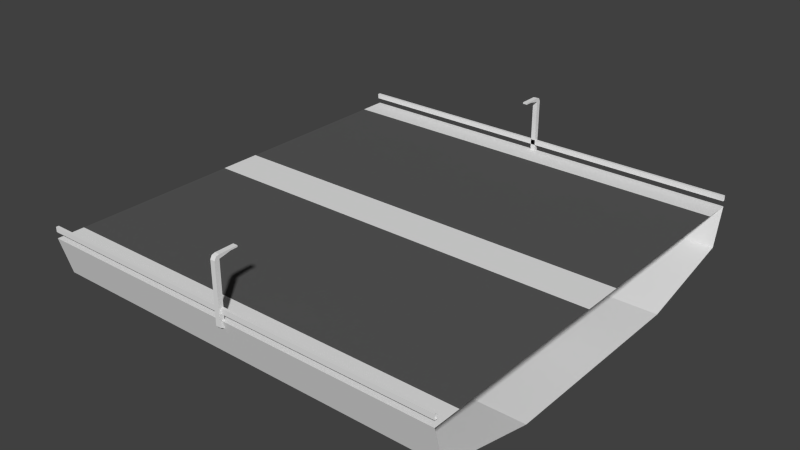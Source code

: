 # Source: straight.blend  (saved by Blender 2.79.0; exported with 4.5.12 LTS)
import bpy
from mathutils import Matrix  # noqa: F401  (used for matrix-valued properties, if any)

bpy.ops.wm.read_factory_settings(use_empty=True)
scene = bpy.context.scene
scene.name = 'Scene'

# ---- collections
col_collection_1 = bpy.data.collections.new('Collection 1'); scene.collection.children.link(col_collection_1)

# ---- materials (node trees are filled in below, after node groups)
mat_dark___333333 = bpy.data.materials.new('dark [#333333]')
mat_dark___333333.alpha_threshold = 0.0
mat_dark___333333.use_transparent_shadow = False
mat_dark___333333.diffuse_color = (0.1, 0.1, 0.1, 1.0)
mat_dark___333333.roughness = 0.5
mat_dark___333333.specular_intensity = 0.0
mat_light___eeeeee = bpy.data.materials.new('light [#eeeeee]')
mat_light___eeeeee.alpha_threshold = 0.0
mat_light___eeeeee.use_transparent_shadow = False
mat_light___eeeeee.roughness = 0.5
mat_light___eeeeee.specular_intensity = 0.0

# ---- material node trees

# ---- world
world_world = bpy.data.worlds.new('World'); scene.world = world_world
world_world.color = (0.05088, 0.05088, 0.05088)
world_world.use_sun_shadow = False
world_world.sun_shadow_jitter_overblur = 0.0
world_world.cycles.sampling_method = 'NONE'
world_world.cycles.sample_map_resolution = 256

# ---- meshes
me_plane = bpy.data.meshes.new('Plane')
me_plane.from_pydata([(9.887, -10.4, 2.535), (10.11, -10.17, 2.723), (9.887, -10.17, 2.535), (9.887, -10.17, 2.723), (10.11, -10.4, 2.535), (10.11, -10.32, 2.68), (10.11, -10.17, 2.535), (9.887, -10.32, 2.68), (9.887, -10.4, -0.2457), (10.11, -10.4, -0.2457), (9.887, -10.17, -0.3962), (10.11, -10.17, -0.3962), (10.11, -9.611, 2.65), (9.887, -9.611, 2.65), (9.887, -9.611, 2.723), (10.11, -9.611, 2.723), (10.11, -9.287, 2.65), (9.887, -9.287, 2.65), (9.887, -9.287, 2.723), (10.11, -9.287, 2.723), (0.0, -9.0, 0.0), (20.0, -9.0, 0.0), (0.0, 0.0, 0.0), (0.0, -1.0, 0.0), (20.0, -1.0, 0.0), (20.0, 0.0, 0.0), (0.0, -4.892, -3.023), (20.0, -4.892, -3.023), (0.0, 0.0, -3.023), (20.0, 0.0, -3.023), (20.0, -9.785, -1.848), (0.0, -9.785, -1.848), (0.0, -10.3, 0.0), (20.0, -10.3, 0.0), (0.0, -10.3, 0.5391), (0.0, -10.3, 0.2965), (20.0, -10.3, 0.5391), (20.0, -10.3, 0.2965), (0.0, -10.17, 0.5391), (0.0, -10.17, 0.2965), (20.0, -10.17, 0.5391), (20.0, -10.17, 0.2965), (9.887, 10.4, 2.535), (10.11, 10.17, 2.723), (9.887, 10.17, 2.535), (9.887, 10.17, 2.723), (10.11, 10.4, 2.535), (10.11, 10.32, 2.68), (10.11, 10.17, 2.535), (9.887, 10.32, 2.68), (9.887, 10.4, -0.2457), (10.11, 10.4, -0.2457), (9.887, 10.17, -0.3962), (10.11, 10.17, -0.3962), (10.11, 9.611, 2.65), (9.887, 9.611, 2.65), (9.887, 9.611, 2.723), (10.11, 9.611, 2.723), (10.11, 9.287, 2.65), (9.887, 9.287, 2.65), (9.887, 9.287, 2.723), (10.11, 9.287, 2.723), (0.0, 9.0, 0.0), (20.0, 9.0, 0.0), (0.0, 1.0, 0.0), (20.0, 1.0, 0.0), (0.0, 4.892, -3.023), (20.0, 4.892, -3.023), (20.0, 9.785, -1.848), (0.0, 9.785, -1.848), (0.0, 10.3, 0.0), (20.0, 10.3, 0.0), (0.0, 10.3, 0.5391), (0.0, 10.3, 0.2965), (20.0, 10.3, 0.5391), (20.0, 10.3, 0.2965), (0.0, 10.17, 0.5391), (0.0, 10.17, 0.2965), (20.0, 10.17, 0.5391), (20.0, 10.17, 0.2965)], [], [(2, 0, 7, 3), (3, 1, 15, 14), (11, 6, 4, 9), (8, 0, 2, 10), (9, 8, 10, 11), (10, 2, 6, 11), (4, 6, 1, 5), (0, 4, 5, 7), (9, 4, 0, 8), (7, 5, 1, 3), (14, 15, 19, 18), (1, 6, 12, 15), (2, 3, 14, 13), (6, 2, 13, 12), (16, 17, 18, 19), (15, 12, 16, 19), (13, 14, 18, 17), (12, 13, 17, 16), (20, 21, 24, 23), (21, 20, 32, 33), (30, 31, 26, 27), (29, 27, 26, 28), (33, 32, 31, 30), (23, 24, 25, 22), (34, 35, 37, 36), (38, 40, 41, 39), (35, 39, 41, 37), (36, 40, 38, 34), (44, 45, 49, 42), (45, 56, 57, 43), (53, 51, 46, 48), (50, 52, 44, 42), (51, 53, 52, 50), (52, 53, 48, 44), (46, 47, 43, 48), (42, 49, 47, 46), (51, 50, 42, 46), (49, 45, 43, 47), (56, 60, 61, 57), (43, 57, 54, 48), (44, 55, 56, 45), (48, 54, 55, 44), (58, 61, 60, 59), (57, 61, 58, 54), (55, 59, 60, 56), (54, 58, 59, 55), (62, 64, 65, 63), (63, 71, 70, 62), (68, 67, 66, 69), (71, 68, 69, 70), (72, 74, 75, 73), (76, 77, 79, 78), (73, 75, 79, 77), (74, 72, 76, 78), (29, 28, 66, 67), (64, 22, 25, 65)])
me_plane.polygons.foreach_set('material_index', [1, 1, 1, 1, 1, 1, 1, 1, 1, 1, 1, 1, 1, 1, 1, 1, 1, 1, 0, 1, 1, 1, 1, 1, 1, 1, 1, 1, 1, 1, 1, 1, 1, 1, 1, 1, 1, 1, 1, 1, 1, 1, 1, 1, 1, 1, 0, 1, 1, 1, 1, 1, 1, 1, 1, 1])
_uv = me_plane.uv_layers.new(name='UVMap')
_uv.uv.foreach_set('vector', [0.0, 0.0, 1.0, 0.0, 1.0, 1.0, 0.0, 1.0, 0.0, 0.0, 1.0, 0.0, 1.0, 1.0, 0.0, 1.0, 0.0, 0.0, 1.0, 0.0, 1.0, 1.0, 0.0, 1.0, 0.0, 0.0, 1.0, 0.0, 1.0, 1.0, 0.0, 1.0, 0.0, 0.0, 1.0, 0.0, 1.0, 1.0, 0.0, 1.0, 0.0, 0.0, 1.0, 0.0, 1.0, 1.0, 0.0, 1.0, 0.0, 0.0, 1.0, 0.0, 1.0, 1.0, 0.0, 1.0, 0.0, 0.0, 1.0, 0.0, 1.0, 1.0, 0.0, 1.0, 0.0, 0.0, 1.0, 0.0, 1.0, 1.0, 0.0, 1.0, 0.0, 0.0, 1.0, 0.0, 1.0, 1.0, 0.0, 1.0, 0.0, 0.0, 1.0, 0.0, 1.0, 1.0, 0.0, 1.0, 0.0, 0.0, 1.0, 0.0, 1.0, 1.0, 0.0, 1.0, 0.0, 0.0, 1.0, 0.0, 1.0, 1.0, 0.0, 1.0, 0.0, 0.0, 1.0, 0.0, 1.0, 1.0, 0.0, 1.0, 0.0, 0.0, 1.0, 0.0, 1.0, 1.0, 0.0, 1.0, 0.0, 0.0, 1.0, 0.0, 1.0, 1.0, 0.0, 1.0, 0.0, 0.0, 1.0, 0.0, 1.0, 1.0, 0.0, 1.0, 0.0, 0.0, 1.0, 0.0, 1.0, 1.0, 0.0, 1.0, 0.0, 0.0, 1.0, 0.0, 1.0, 1.0, 0.0, 1.0, 0.0, 0.0, 1.0, 0.0, 1.0, 1.0, 0.0, 1.0, 0.0, 0.0, 1.0, 0.0, 1.0, 1.0, 0.0, 1.0, 0.0, 0.0, 1.0, 0.0, 1.0, 1.0, 0.0, 1.0, 0.0, 0.0, 1.0, 0.0, 1.0, 1.0, 0.0, 1.0, 0.0, 0.0, 1.0, 0.0, 1.0, 1.0, 0.0, 1.0, 0.0, 0.0, 1.0, 0.0, 1.0, 1.0, 0.0, 1.0, 0.0, 0.0, 1.0, 0.0, 1.0, 1.0, 0.0, 1.0, 0.0, 0.0, 1.0, 0.0, 1.0, 1.0, 0.0, 1.0, 0.0, 0.0, 1.0, 0.0, 1.0, 1.0, 0.0, 1.0, 0.0, 0.0, 1.0, 0.0, 1.0, 1.0, 0.0, 1.0, 0.0, 0.0, 1.0, 0.0, 1.0, 1.0, 0.0, 1.0, 0.0, 0.0, 1.0, 0.0, 1.0, 1.0, 0.0, 1.0, 0.0, 0.0, 1.0, 0.0, 1.0, 1.0, 0.0, 1.0, 0.0, 0.0, 1.0, 0.0, 1.0, 1.0, 0.0, 1.0, 0.0, 0.0, 1.0, 0.0, 1.0, 1.0, 0.0, 1.0, 0.0, 0.0, 1.0, 0.0, 1.0, 1.0, 0.0, 1.0, 0.0, 0.0, 1.0, 0.0, 1.0, 1.0, 0.0, 1.0, 0.0, 0.0, 1.0, 0.0, 1.0, 1.0, 0.0, 1.0, 0.0, 0.0, 1.0, 0.0, 1.0, 1.0, 0.0, 1.0, 0.0, 0.0, 1.0, 0.0, 1.0, 1.0, 0.0, 1.0, 0.0, 0.0, 1.0, 0.0, 1.0, 1.0, 0.0, 1.0, 0.0, 0.0, 1.0, 0.0, 1.0, 1.0, 0.0, 1.0, 0.0, 0.0, 1.0, 0.0, 1.0, 1.0, 0.0, 1.0, 0.0, 0.0, 1.0, 0.0, 1.0, 1.0, 0.0, 1.0, 0.0, 0.0, 1.0, 0.0, 1.0, 1.0, 0.0, 1.0, 0.0, 0.0, 1.0, 0.0, 1.0, 1.0, 0.0, 1.0, 0.0, 0.0, 1.0, 0.0, 1.0, 1.0, 0.0, 1.0, 0.0, 0.0, 1.0, 0.0, 1.0, 1.0, 0.0, 1.0, 0.0, 0.0, 1.0, 0.0, 1.0, 1.0, 0.0, 1.0, 0.0, 0.0, 1.0, 0.0, 1.0, 1.0, 0.0, 1.0, 0.0, 0.0, 1.0, 0.0, 1.0, 1.0, 0.0, 1.0, 0.0, 0.0, 1.0, 0.0, 1.0, 1.0, 0.0, 1.0, 0.0, 0.0, 1.0, 0.0, 1.0, 1.0, 0.0, 1.0, 0.0, 0.0, 1.0, 0.0, 1.0, 1.0, 0.0, 1.0, 0.0, 0.0, 1.0, 0.0, 1.0, 1.0, 0.0, 1.0, 0.0, 0.0, 1.0, 0.0, 1.0, 1.0, 0.0, 1.0, 0.0, 0.0, 1.0, 0.0, 1.0, 1.0, 0.0, 1.0])
me_plane.materials.append(mat_dark___333333)
me_plane.materials.append(mat_light___eeeeee)
me_plane.use_remesh_preserve_volume = False
me_plane.use_remesh_preserve_attributes = False
me_plane.use_mirror_vertex_groups = False
me_plane.update()

# ---- objects
ob_straight = bpy.data.objects.new('straight', me_plane)

# ---- transforms, parenting, visibility, modifiers, constraints
ob_straight.location = (0.0, 0.0, 0.0)
ob_straight.lineart.crease_threshold = 0.0

# ---- collection membership
col_collection_1.objects.link(ob_straight)

# ---- scene / render settings (as saved in the file)
scene.frame_start = 1; scene.frame_end = 250; scene.frame_set(1)
scene.render.engine = 'BLENDER_EEVEE_NEXT'
scene.render.resolution_percentage = 50
scene.render.dither_intensity = 0.0
scene.cycles.use_denoising = False
scene.cycles.samples = 10
scene.cycles.sampling_pattern = 'TABULATED_SOBOL'
scene.cycles.light_sampling_threshold = 0.0
scene.cycles.use_adaptive_sampling = False
scene.cycles.use_light_tree = False
scene.cycles.blur_glossy = 0.0
scene.cycles.pixel_filter_type = 'GAUSSIAN'
scene.cycles.sample_clamp_indirect = 0.0
scene.view_settings.view_transform = 'Standard'
bpy.context.view_layer.update()

# ---- added for rendering (the .blend has no active camera and no usable light): camera, sun
cam_auto = bpy.data.cameras.new('AutoCamera')
cam_auto.lens = 50.0
cam_auto.sensor_width = 36.0
cam_auto.clip_end = 1000.0
ob_auto_camera = bpy.data.objects.new('AutoCamera', cam_auto)
scene.collection.objects.link(ob_auto_camera)
ob_auto_camera.location = (37.2233, -32.668, 21.6291)
ob_auto_camera.rotation_euler = (1.09748, -7.21219e-08, 0.694738)
scene.camera = ob_auto_camera
light_auto_sun = bpy.data.lights.new('AutoSun', 'SUN')
light_auto_sun.energy = 3.0
light_auto_sun.angle = 0.0523599
ob_auto_sun = bpy.data.objects.new('AutoSun', light_auto_sun)
scene.collection.objects.link(ob_auto_sun)
ob_auto_sun.rotation_euler = (0.872665, 0.174533, 0.523599)
bpy.context.view_layer.update()
